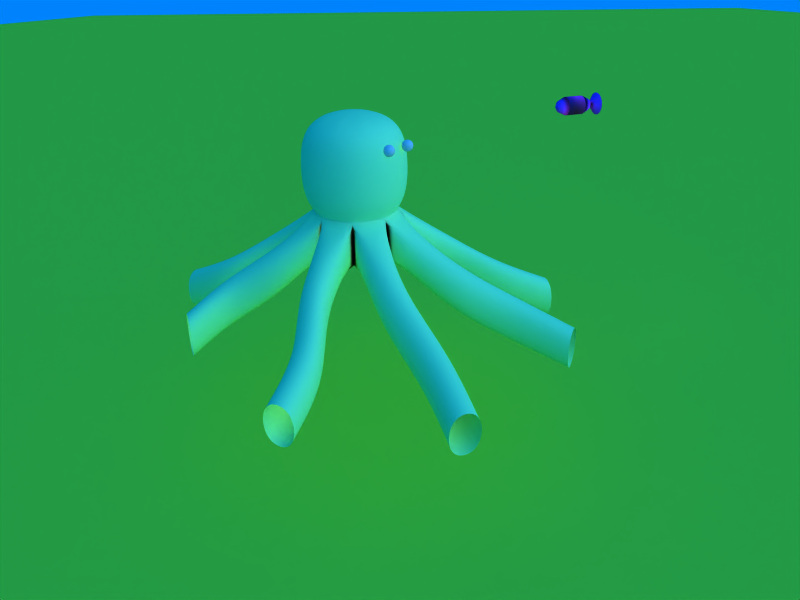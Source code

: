 # Source: octupus.blend  (saved by Blender 2.49.2; exported with 4.5.12 LTS)
import bpy
from mathutils import Matrix  # noqa: F401  (used for matrix-valued properties, if any)

bpy.ops.wm.read_factory_settings(use_empty=True)
scene = bpy.context.scene
scene.name = 'Scene'

# ---- collections
col_collection_1 = bpy.data.collections.new('Collection 1'); scene.collection.children.link(col_collection_1)
col_collection_9 = bpy.data.collections.new('Collection 9'); scene.collection.children.link(col_collection_9)

# ---- materials (node trees are filled in below, after node groups)
mat_material_001 = bpy.data.materials.new('Material.001')
mat_material_001.alpha_threshold = 0.0
mat_material_001.diffuse_color = (0.6904, 1.0, 0.6638, 1.0)
mat_material_001.roughness = 0.5
mat_material_001.line_color = (0.0, 0.0, 0.0, 1.0)
mat_material_003 = bpy.data.materials.new('Material.003')
mat_material_003.alpha_threshold = 0.0
mat_material_003.diffuse_color = (1.0, 0.2552, 1.0, 1.0)
mat_material_003.roughness = 0.5
mat_material_003.line_color = (0.0, 0.0, 0.0, 1.0)
mat_material_002 = bpy.data.materials.new('Material.002')
mat_material_002.alpha_threshold = 0.0
mat_material_002.diffuse_color = (0.8762, 0.9009, 0.2405, 1.0)
mat_material_002.roughness = 0.5
mat_material_002.line_color = (0.0, 0.0, 0.0, 1.0)

# ---- material node trees

# ---- world
world_world = bpy.data.worlds.new('World'); scene.world = world_world
world_world.color = (0.0, 0.5097, 0.993)
world_world.use_sun_shadow = False
world_world.sun_shadow_jitter_overblur = 0.0
world_world.cycles.sampling_method = 'MANUAL'
world_world.cycles.sample_map_resolution = 256

# ---- cameras
cam_camera = bpy.data.cameras.new('Camera')
cam_camera.passepartout_alpha = 0.2
cam_camera.clip_end = 100.0
cam_camera.lens = 35.0
cam_camera.ortho_scale = 7.314
cam_camera.show_passepartout = False
cam_camera.show_safe_areas = True
cam_camera.dof.focus_distance = 0.0
cam_camera.dof.aperture_fstop = 128.0

# ---- lights
light_spot = bpy.data.lights.new('Spot', 'SUN')
light_spot.transmission_factor = 0.0
light_spot.cutoff_distance = 30.0
light_spot.use_shadow = False
light_spot.angle = 1.571
light_spot.energy = 1.0
light_spot.shadow_buffer_clip_start = 1.001
light_spot.shadow_soft_size = 1.0
light_spot.shadow_cascade_max_distance = 1000.0
light_spot.cycles.use_multiple_importance_sampling = False
light_lamp = bpy.data.lights.new('Lamp', 'SPOT')
light_lamp.transmission_factor = 0.0
light_lamp.energy = 100.0
light_lamp.shadow_buffer_clip_start = 0.5
light_lamp.shadow_soft_size = 1.0
light_lamp.shadow_maximum_resolution = 0.006
light_lamp.use_absolute_resolution = True
light_lamp.cycles.use_multiple_importance_sampling = False

# ---- meshes
me_sphere_001 = bpy.data.meshes.new('Sphere.001')
me_sphere_001.from_pydata([(0.0, 0.0, 1.0), (0.1564, 0.0, 0.9877), (0.309, 0.0, 0.9511), (0.454, 0.0, 0.891), (0.5878, 0.0, 0.809), (0.7071, 0.0, 0.7071), (0.809, 0.0, 0.5878), (0.891, 0.0, 0.454), (0.9511, 0.0, 0.309), (0.9877, 0.0, 0.1564), (1.0, 0.0, -1.033e-07), (0.9877, 0.0, -0.1564), (0.9511, 0.0, -0.309), (0.891, 0.0, -0.454), (0.809, 0.0, -0.5878), (0.7071, 0.0, -0.7071), (0.5878, 0.0, -0.809), (0.454, 0.0, -0.891), (0.309, 0.0, -0.9511), (0.1564, 0.0, -0.9877), (0.1488, 0.04834, -0.9877), (0.2939, 0.09549, -0.9511), (0.4318, 0.1403, -0.891), (0.559, 0.1816, -0.809), (0.6725, 0.2185, -0.7071), (0.7694, 0.25, -0.5878), (0.8474, 0.2753, -0.454), (0.9045, 0.2939, -0.309), (0.9393, 0.3052, -0.1564), (0.9511, 0.309, -1.192e-07), (0.9393, 0.3052, 0.1564), (0.9045, 0.2939, 0.309), (0.8474, 0.2753, 0.454), (0.7694, 0.25, 0.5878), (0.6725, 0.2185, 0.7071), (0.559, 0.1816, 0.809), (0.4318, 0.1403, 0.891), (0.2939, 0.09549, 0.9511), (0.1488, 0.04834, 0.9877), (0.1266, 0.09195, 0.9877), (0.25, 0.1816, 0.9511), (0.3673, 0.2668, 0.891), (0.4755, 0.3455, 0.809), (0.5721, 0.4156, 0.7071), (0.6545, 0.4755, 0.5878), (0.7208, 0.5237, 0.454), (0.7694, 0.559, 0.309), (0.7991, 0.5805, 0.1564), (0.809, 0.5878, -1.192e-07), (0.7991, 0.5805, -0.1564), (0.7694, 0.559, -0.309), (0.7208, 0.5237, -0.454), (0.6545, 0.4755, -0.5878), (0.5721, 0.4156, -0.7071), (0.4755, 0.3455, -0.809), (0.3673, 0.2668, -0.891), (0.25, 0.1816, -0.9511), (0.1266, 0.09195, -0.9877), (-6.012e-07, -4.368e-07, -1.0), (0.09195, 0.1266, -0.9877), (0.1816, 0.25, -0.9511), (0.2668, 0.3673, -0.891), (0.3455, 0.4755, -0.809), (0.4156, 0.5721, -0.7071), (0.4755, 0.6545, -0.5878), (0.5237, 0.7208, -0.454), (0.559, 0.7694, -0.309), (0.5805, 0.7991, -0.1564), (0.5878, 0.809, -1.192e-07), (0.5805, 0.7991, 0.1564), (0.559, 0.7694, 0.309), (0.5237, 0.7208, 0.454), (0.4755, 0.6545, 0.5878), (0.4156, 0.5721, 0.7071), (0.3455, 0.4755, 0.809), (0.2668, 0.3673, 0.891), (0.1816, 0.25, 0.9511), (0.09195, 0.1266, 0.9877), (0.04834, 0.1488, 0.9877), (0.09549, 0.2939, 0.9511), (0.1403, 0.4318, 0.891), (0.1816, 0.559, 0.809), (0.2185, 0.6725, 0.7071), (0.25, 0.7694, 0.5878), (0.2753, 0.8474, 0.454), (0.2939, 0.9045, 0.309), (0.3052, 0.9393, 0.1564), (0.309, 0.9511, -1.192e-07), (0.3052, 0.9393, -0.1564), (0.2939, 0.9045, -0.309), (0.2753, 0.8474, -0.454), (0.25, 0.7694, -0.5878), (0.2185, 0.6725, -0.7071), (0.1816, 0.559, -0.809), (0.1403, 0.4318, -0.891), (0.09549, 0.2939, -0.9511), (0.04834, 0.1488, -0.9877), (-3.538e-08, 0.1564, -0.9877), (-8.316e-08, 0.309, -0.9511), (-7.034e-08, 0.454, -0.891), (-1.313e-07, 0.5878, -0.809), (-2.069e-07, 0.7071, -0.7071), (-1.703e-07, 0.809, -0.5878), (-1.696e-07, 0.891, -0.454), (-2.308e-07, 0.9511, -0.309), (-2.446e-07, 0.9877, -0.1564), (-2.551e-07, 1.0, -1.192e-07), (-2.347e-07, 0.9877, 0.1564), (-2.209e-07, 0.9511, 0.309), (-2.348e-07, 0.891, 0.454), (-2.015e-07, 0.809, 0.5878), (-1.956e-07, 0.7071, 0.7071), (-1.525e-07, 0.5878, 0.809), (-1.043e-07, 0.454, 0.891), (-5.265e-08, 0.309, 0.9511), (-3.249e-08, 0.1564, 0.9877), (-0.04834, 0.1488, 0.9877), (-0.09549, 0.2939, 0.9511), (-0.1403, 0.4318, 0.891), (-0.1816, 0.559, 0.809), (-0.2185, 0.6725, 0.7071), (-0.25, 0.7694, 0.5878), (-0.2753, 0.8474, 0.454), (-0.2939, 0.9045, 0.309), (-0.3052, 0.9393, 0.1564), (-0.309, 0.9511, -1.192e-07), (-0.3052, 0.9393, -0.1564), (-0.2939, 0.9045, -0.309), (-0.2753, 0.8474, -0.454), (-0.25, 0.7694, -0.5878), (-0.2185, 0.6725, -0.7071), (-0.1816, 0.559, -0.809), (-0.1403, 0.4318, -0.891), (-0.09549, 0.2939, -0.9511), (-0.04834, 0.1488, -0.9877), (-0.09195, 0.1266, -0.9877), (-0.1816, 0.25, -0.9511), (-0.2668, 0.3673, -0.891), (-0.3455, 0.4755, -0.809), (-0.4156, 0.5721, -0.7071), (-0.4755, 0.6545, -0.5878), (-0.5237, 0.7208, -0.454), (-0.559, 0.7694, -0.309), (-0.5805, 0.7991, -0.1564), (-0.5878, 0.809, -1.192e-07), (-0.5805, 0.7991, 0.1564), (-0.559, 0.7694, 0.309), (-0.5237, 0.7208, 0.454), (-0.4755, 0.6545, 0.5878), (-0.4156, 0.5721, 0.7071), (-0.3455, 0.4755, 0.809), (-0.2668, 0.3673, 0.891), (-0.1816, 0.25, 0.9511), (-0.09195, 0.1266, 0.9877), (-0.1266, 0.09195, 0.9877), (-0.25, 0.1816, 0.9511), (-0.3673, 0.2668, 0.891), (-0.4755, 0.3455, 0.809), (-0.5721, 0.4156, 0.7071), (-0.6545, 0.4755, 0.5878), (-0.7208, 0.5237, 0.454), (-0.7694, 0.559, 0.309), (-0.7991, 0.5805, 0.1564), (-0.809, 0.5878, -1.192e-07), (-0.7991, 0.5805, -0.1564), (-0.7694, 0.559, -0.309), (-0.7208, 0.5237, -0.454), (-0.6545, 0.4755, -0.5878), (-0.5721, 0.4156, -0.7071), (-0.4755, 0.3455, -0.809), (-0.3673, 0.2668, -0.891), (-0.25, 0.1816, -0.9511), (-0.1266, 0.09195, -0.9877), (-0.1488, 0.04834, -0.9877), (-0.2939, 0.09549, -0.9511), (-0.4318, 0.1403, -0.891), (-0.559, 0.1816, -0.809), (-0.6725, 0.2185, -0.7071), (-0.7694, 0.25, -0.5878), (-0.8474, 0.2753, -0.454), (-0.9045, 0.2939, -0.309), (-0.9393, 0.3052, -0.1564), (-0.9511, 0.309, -1.192e-07), (-0.9393, 0.3052, 0.1564), (-0.9045, 0.2939, 0.309), (-0.8474, 0.2753, 0.454), (-0.7694, 0.25, 0.5878), (-0.6725, 0.2185, 0.7071), (-0.559, 0.1816, 0.809), (-0.4318, 0.1403, 0.891), (-0.2939, 0.09549, 0.9511), (-0.1488, 0.04834, 0.9877), (-0.1564, -7.04e-08, 0.9877), (-0.309, -1.164e-07, 0.9511), (-0.454, -2.46e-07, 0.891), (-0.5878, -2.943e-07, 0.809), (-0.7071, -3.614e-07, 0.7071), (-0.809, -3.814e-07, 0.5878), (-0.891, -4.615e-07, 0.454), (-0.9511, -4.859e-07, 0.309), (-0.9877, -4.997e-07, 0.1564), (-1.0, -4.634e-07, -1.192e-07), (-0.9877, -4.062e-07, -0.1564), (-0.9511, -4.009e-07, -0.309), (-0.891, -3.963e-07, -0.454), (-0.809, -4.07e-07, -0.5878), (-0.7071, -4.011e-07, -0.7071), (-0.5878, -2.589e-07, -0.809), (-0.454, -1.745e-07, -0.891), (-0.309, -1.54e-07, -0.9511), (-0.1564, -7.435e-08, -0.9877), (-0.1488, -0.04834, -0.9877), (-0.2939, -0.09549, -0.9511), (-0.4318, -0.1403, -0.891), (-0.559, -0.1816, -0.809), (-0.6725, -0.2185, -0.7071), (-0.7694, -0.25, -0.5878), (-0.8474, -0.2753, -0.454), (-0.9045, -0.2939, -0.309), (-0.9393, -0.3052, -0.1564), (-0.9511, -0.309, -1.192e-07), (-0.9393, -0.3052, 0.1564), (-0.9045, -0.2939, 0.309), (-0.8474, -0.2753, 0.454), (-0.7694, -0.25, 0.5878), (-0.6725, -0.2185, 0.7071), (-0.559, -0.1816, 0.809), (-0.4318, -0.1403, 0.891), (-0.2939, -0.09549, 0.9511), (-0.1488, -0.04834, 0.9877), (-0.1266, -0.09195, 0.9877), (-0.25, -0.1816, 0.9511), (-0.3673, -0.2668, 0.891), (-0.4755, -0.3455, 0.809), (-0.5721, -0.4156, 0.7071), (-0.6545, -0.4755, 0.5878), (-0.7208, -0.5237, 0.454), (-0.7694, -0.559, 0.309), (-0.7991, -0.5805, 0.1564), (-0.809, -0.5878, -1.192e-07), (-0.7991, -0.5805, -0.1564), (-0.7694, -0.559, -0.309), (-0.7208, -0.5237, -0.454), (-0.6545, -0.4755, -0.5878), (-0.5721, -0.4156, -0.7071), (-0.4755, -0.3455, -0.809), (-0.3673, -0.2668, -0.891), (-0.25, -0.1816, -0.9511), (-0.1266, -0.09195, -0.9877), (-0.09195, -0.1266, -0.9877), (-0.1816, -0.25, -0.9511), (-0.2668, -0.3673, -0.891), (-0.3455, -0.4755, -0.809), (-0.4156, -0.5721, -0.7071), (-0.4755, -0.6545, -0.5878), (-0.5237, -0.7208, -0.454), (-0.559, -0.7694, -0.309), (-0.5805, -0.7991, -0.1564), (-0.5878, -0.809, -1.192e-07), (-0.5805, -0.7991, 0.1564), (-0.559, -0.7694, 0.309), (-0.5237, -0.7208, 0.454), (-0.4755, -0.6545, 0.5878), (-0.4156, -0.5721, 0.7071), (-0.3455, -0.4755, 0.809), (-0.2668, -0.3673, 0.891), (-0.1816, -0.25, 0.9511), (-0.09195, -0.1266, 0.9877), (-0.04834, -0.1488, 0.9877), (-0.09549, -0.2939, 0.9511), (-0.1403, -0.4318, 0.891), (-0.1816, -0.559, 0.809), (-0.2185, -0.6725, 0.7071), (-0.25, -0.7694, 0.5878), (-0.2753, -0.8474, 0.454), (-0.2939, -0.9045, 0.309), (-0.3052, -0.9393, 0.1564), (-0.309, -0.9511, -1.192e-07), (-0.3052, -0.9393, -0.1564), (-0.2939, -0.9045, -0.309), (-0.2753, -0.8474, -0.454), (-0.25, -0.7694, -0.5878), (-0.2185, -0.6725, -0.7071), (-0.1816, -0.559, -0.809), (-0.1403, -0.4318, -0.891), (-0.09549, -0.2939, -0.9511), (-0.04834, -0.1488, -0.9877), (1.098e-07, -0.1564, -0.9877), (2.178e-07, -0.309, -0.9511), (3.07e-07, -0.454, -0.891), (3.963e-07, -0.5878, -0.809), (5.385e-07, -0.7071, -0.7071), (5.586e-07, -0.809, -0.5878), (5.664e-07, -0.891, -0.454), (6.56e-07, -0.9511, -0.309), (6.145e-07, -0.9877, -0.1564), (7.185e-07, -1.0, -1.192e-07), (6.797e-07, -0.9877, 0.1564), (6.659e-07, -0.9511, 0.309), (7.265e-07, -0.891, 0.454), (5.756e-07, -0.809, 0.5878), (5.555e-07, -0.7071, 0.7071), (4.218e-07, -0.5878, 0.809), (3.311e-07, -0.454, 0.891), (1.781e-07, -0.309, 0.9511), (1.104e-07, -0.1564, 0.9877), (0.04834, -0.1488, 0.9877), (0.09549, -0.2939, 0.9511), (0.1403, -0.4318, 0.891), (0.1816, -0.559, 0.809), (0.2185, -0.6725, 0.7071), (0.25, -0.7694, 0.5878), (0.2753, -0.8474, 0.454), (0.2939, -0.9045, 0.309), (0.3052, -0.9393, 0.1564), (0.309, -0.9511, -1.192e-07), (0.3052, -0.9393, -0.1564), (0.2939, -0.9045, -0.309), (0.2753, -0.8474, -0.454), (0.25, -0.7694, -0.5878), (0.2185, -0.6725, -0.7071), (0.1816, -0.559, -0.809), (0.1403, -0.4318, -0.891), (0.09549, -0.2939, -0.9511), (0.04834, -0.1488, -0.9877), (0.09195, -0.1266, -0.9877), (0.1816, -0.25, -0.9511), (0.2668, -0.3673, -0.891), (0.3455, -0.4755, -0.809), (0.4156, -0.5721, -0.7071), (0.4755, -0.6545, -0.5878), (0.5237, -0.7208, -0.454), (0.559, -0.7694, -0.309), (0.5805, -0.7991, -0.1564), (0.5878, -0.809, -1.192e-07), (0.5805, -0.7991, 0.1564), (0.559, -0.7694, 0.309), (0.5237, -0.7208, 0.454), (0.4755, -0.6545, 0.5878), (0.4156, -0.5721, 0.7071), (0.3455, -0.4755, 0.809), (0.2668, -0.3673, 0.891), (0.1816, -0.25, 0.9511), (0.09195, -0.1266, 0.9877), (0.1266, -0.09195, 0.9877), (0.25, -0.1816, 0.9511), (0.3673, -0.2668, 0.891), (0.4755, -0.3455, 0.809), (0.5721, -0.4156, 0.7071), (0.6545, -0.4755, 0.5878), (0.7208, -0.5237, 0.454), (0.7694, -0.559, 0.309), (0.7991, -0.5805, 0.1564), (0.809, -0.5878, -1.192e-07), (0.7991, -0.5805, -0.1564), (0.7694, -0.559, -0.309), (0.7208, -0.5237, -0.454), (0.6545, -0.4755, -0.5878), (0.5721, -0.4156, -0.7071), (0.4755, -0.3455, -0.809), (0.3673, -0.2668, -0.891), (0.25, -0.1816, -0.9511), (0.1266, -0.09195, -0.9877), (0.1488, -0.04834, -0.9877), (0.2939, -0.09549, -0.9511), (0.4318, -0.1403, -0.891), (0.559, -0.1816, -0.809), (0.6725, -0.2185, -0.7071), (0.7694, -0.25, -0.5878), (0.8474, -0.2753, -0.454), (0.9045, -0.2939, -0.309), (0.9393, -0.3052, -0.1564), (0.9511, -0.309, -1.192e-07), (0.9393, -0.3052, 0.1564), (0.9045, -0.2939, 0.309), (0.8474, -0.2753, 0.454), (0.7694, -0.25, 0.5878), (0.6725, -0.2185, 0.7071), (0.559, -0.1816, 0.809), (0.4318, -0.1403, 0.891), (0.2939, -0.09549, 0.9511), (0.1488, -0.04834, 0.9877)], [], [(58, 20, 19), (19, 20, 21, 18), (18, 21, 22, 17), (17, 22, 23, 16), (16, 23, 24, 15), (15, 24, 25, 14), (14, 25, 26, 13), (13, 26, 27, 12), (12, 27, 28, 11), (11, 28, 29, 10), (10, 29, 30, 9), (9, 30, 31, 8), (8, 31, 32, 7), (7, 32, 33, 6), (6, 33, 34, 5), (5, 34, 35, 4), (4, 35, 36, 3), (3, 36, 37, 2), (2, 37, 38, 1), (38, 0, 1), (39, 0, 38), (37, 40, 39, 38), (36, 41, 40, 37), (35, 42, 41, 36), (34, 43, 42, 35), (33, 44, 43, 34), (32, 45, 44, 33), (31, 46, 45, 32), (30, 47, 46, 31), (29, 48, 47, 30), (28, 49, 48, 29), (27, 50, 49, 28), (26, 51, 50, 27), (25, 52, 51, 26), (24, 53, 52, 25), (23, 54, 53, 24), (22, 55, 54, 23), (21, 56, 55, 22), (20, 57, 56, 21), (58, 57, 20), (58, 59, 57), (57, 59, 60, 56), (56, 60, 61, 55), (55, 61, 62, 54), (54, 62, 63, 53), (53, 63, 64, 52), (52, 64, 65, 51), (51, 65, 66, 50), (50, 66, 67, 49), (49, 67, 68, 48), (48, 68, 69, 47), (47, 69, 70, 46), (46, 70, 71, 45), (45, 71, 72, 44), (44, 72, 73, 43), (43, 73, 74, 42), (42, 74, 75, 41), (41, 75, 76, 40), (40, 76, 77, 39), (77, 0, 39), (78, 0, 77), (76, 79, 78, 77), (75, 80, 79, 76), (74, 81, 80, 75), (73, 82, 81, 74), (72, 83, 82, 73), (71, 84, 83, 72), (70, 85, 84, 71), (69, 86, 85, 70), (68, 87, 86, 69), (67, 88, 87, 68), (66, 89, 88, 67), (65, 90, 89, 66), (64, 91, 90, 65), (63, 92, 91, 64), (62, 93, 92, 63), (61, 94, 93, 62), (60, 95, 94, 61), (59, 96, 95, 60), (58, 96, 59), (58, 97, 96), (96, 97, 98, 95), (95, 98, 99, 94), (94, 99, 100, 93), (93, 100, 101, 92), (92, 101, 102, 91), (91, 102, 103, 90), (90, 103, 104, 89), (89, 104, 105, 88), (88, 105, 106, 87), (87, 106, 107, 86), (86, 107, 108, 85), (85, 108, 109, 84), (84, 109, 110, 83), (83, 110, 111, 82), (82, 111, 112, 81), (81, 112, 113, 80), (80, 113, 114, 79), (79, 114, 115, 78), (115, 0, 78), (116, 0, 115), (114, 117, 116, 115), (113, 118, 117, 114), (112, 119, 118, 113), (111, 120, 119, 112), (110, 121, 120, 111), (109, 122, 121, 110), (108, 123, 122, 109), (107, 124, 123, 108), (106, 125, 124, 107), (105, 126, 125, 106), (104, 127, 126, 105), (103, 128, 127, 104), (102, 129, 128, 103), (101, 130, 129, 102), (100, 131, 130, 101), (99, 132, 131, 100), (98, 133, 132, 99), (97, 134, 133, 98), (58, 134, 97), (58, 135, 134), (134, 135, 136, 133), (133, 136, 137, 132), (132, 137, 138, 131), (131, 138, 139, 130), (130, 139, 140, 129), (129, 140, 141, 128), (128, 141, 142, 127), (127, 142, 143, 126), (126, 143, 144, 125), (125, 144, 145, 124), (124, 145, 146, 123), (123, 146, 147, 122), (122, 147, 148, 121), (121, 148, 149, 120), (120, 149, 150, 119), (119, 150, 151, 118), (118, 151, 152, 117), (117, 152, 153, 116), (153, 0, 116), (154, 0, 153), (152, 155, 154, 153), (151, 156, 155, 152), (150, 157, 156, 151), (149, 158, 157, 150), (148, 159, 158, 149), (147, 160, 159, 148), (146, 161, 160, 147), (145, 162, 161, 146), (144, 163, 162, 145), (143, 164, 163, 144), (142, 165, 164, 143), (141, 166, 165, 142), (140, 167, 166, 141), (139, 168, 167, 140), (138, 169, 168, 139), (137, 170, 169, 138), (136, 171, 170, 137), (135, 172, 171, 136), (58, 172, 135), (58, 173, 172), (172, 173, 174, 171), (171, 174, 175, 170), (170, 175, 176, 169), (169, 176, 177, 168), (168, 177, 178, 167), (167, 178, 179, 166), (166, 179, 180, 165), (165, 180, 181, 164), (164, 181, 182, 163), (163, 182, 183, 162), (162, 183, 184, 161), (161, 184, 185, 160), (160, 185, 186, 159), (159, 186, 187, 158), (158, 187, 188, 157), (157, 188, 189, 156), (156, 189, 190, 155), (155, 190, 191, 154), (191, 0, 154), (192, 0, 191), (190, 193, 192, 191), (189, 194, 193, 190), (188, 195, 194, 189), (187, 196, 195, 188), (186, 197, 196, 187), (185, 198, 197, 186), (184, 199, 198, 185), (183, 200, 199, 184), (182, 201, 200, 183), (181, 202, 201, 182), (180, 203, 202, 181), (179, 204, 203, 180), (178, 205, 204, 179), (177, 206, 205, 178), (176, 207, 206, 177), (175, 208, 207, 176), (174, 209, 208, 175), (173, 210, 209, 174), (58, 210, 173), (58, 211, 210), (210, 211, 212, 209), (209, 212, 213, 208), (208, 213, 214, 207), (207, 214, 215, 206), (206, 215, 216, 205), (205, 216, 217, 204), (204, 217, 218, 203), (203, 218, 219, 202), (202, 219, 220, 201), (201, 220, 221, 200), (200, 221, 222, 199), (199, 222, 223, 198), (198, 223, 224, 197), (197, 224, 225, 196), (196, 225, 226, 195), (195, 226, 227, 194), (194, 227, 228, 193), (193, 228, 229, 192), (229, 0, 192), (230, 0, 229), (228, 231, 230, 229), (227, 232, 231, 228), (226, 233, 232, 227), (225, 234, 233, 226), (224, 235, 234, 225), (223, 236, 235, 224), (222, 237, 236, 223), (221, 238, 237, 222), (220, 239, 238, 221), (219, 240, 239, 220), (218, 241, 240, 219), (217, 242, 241, 218), (216, 243, 242, 217), (215, 244, 243, 216), (214, 245, 244, 215), (213, 246, 245, 214), (212, 247, 246, 213), (211, 248, 247, 212), (58, 248, 211), (58, 249, 248), (248, 249, 250, 247), (247, 250, 251, 246), (246, 251, 252, 245), (245, 252, 253, 244), (244, 253, 254, 243), (243, 254, 255, 242), (242, 255, 256, 241), (241, 256, 257, 240), (240, 257, 258, 239), (239, 258, 259, 238), (238, 259, 260, 237), (237, 260, 261, 236), (236, 261, 262, 235), (235, 262, 263, 234), (234, 263, 264, 233), (233, 264, 265, 232), (232, 265, 266, 231), (231, 266, 267, 230), (267, 0, 230), (268, 0, 267), (266, 269, 268, 267), (265, 270, 269, 266), (264, 271, 270, 265), (263, 272, 271, 264), (262, 273, 272, 263), (261, 274, 273, 262), (260, 275, 274, 261), (259, 276, 275, 260), (258, 277, 276, 259), (257, 278, 277, 258), (256, 279, 278, 257), (255, 280, 279, 256), (254, 281, 280, 255), (253, 282, 281, 254), (252, 283, 282, 253), (251, 284, 283, 252), (250, 285, 284, 251), (249, 286, 285, 250), (58, 286, 249), (58, 287, 286), (286, 287, 288, 285), (285, 288, 289, 284), (284, 289, 290, 283), (283, 290, 291, 282), (282, 291, 292, 281), (281, 292, 293, 280), (280, 293, 294, 279), (279, 294, 295, 278), (278, 295, 296, 277), (277, 296, 297, 276), (276, 297, 298, 275), (275, 298, 299, 274), (274, 299, 300, 273), (273, 300, 301, 272), (272, 301, 302, 271), (271, 302, 303, 270), (270, 303, 304, 269), (269, 304, 305, 268), (305, 0, 268), (306, 0, 305), (304, 307, 306, 305), (303, 308, 307, 304), (302, 309, 308, 303), (301, 310, 309, 302), (300, 311, 310, 301), (299, 312, 311, 300), (298, 313, 312, 299), (297, 314, 313, 298), (296, 315, 314, 297), (295, 316, 315, 296), (294, 317, 316, 295), (293, 318, 317, 294), (292, 319, 318, 293), (291, 320, 319, 292), (290, 321, 320, 291), (289, 322, 321, 290), (288, 323, 322, 289), (287, 324, 323, 288), (58, 324, 287), (58, 325, 324), (324, 325, 326, 323), (323, 326, 327, 322), (322, 327, 328, 321), (321, 328, 329, 320), (320, 329, 330, 319), (319, 330, 331, 318), (318, 331, 332, 317), (317, 332, 333, 316), (316, 333, 334, 315), (315, 334, 335, 314), (314, 335, 336, 313), (313, 336, 337, 312), (312, 337, 338, 311), (311, 338, 339, 310), (310, 339, 340, 309), (309, 340, 341, 308), (308, 341, 342, 307), (307, 342, 343, 306), (343, 0, 306), (344, 0, 343), (342, 345, 344, 343), (341, 346, 345, 342), (340, 347, 346, 341), (339, 348, 347, 340), (338, 349, 348, 339), (337, 350, 349, 338), (336, 351, 350, 337), (335, 352, 351, 336), (334, 353, 352, 335), (333, 354, 353, 334), (332, 355, 354, 333), (331, 356, 355, 332), (330, 357, 356, 331), (329, 358, 357, 330), (328, 359, 358, 329), (327, 360, 359, 328), (326, 361, 360, 327), (325, 362, 361, 326), (58, 362, 325), (58, 363, 362), (362, 363, 364, 361), (361, 364, 365, 360), (360, 365, 366, 359), (359, 366, 367, 358), (358, 367, 368, 357), (357, 368, 369, 356), (356, 369, 370, 355), (355, 370, 371, 354), (354, 371, 372, 353), (353, 372, 373, 352), (352, 373, 374, 351), (351, 374, 375, 350), (350, 375, 376, 349), (349, 376, 377, 348), (348, 377, 378, 347), (347, 378, 379, 346), (346, 379, 380, 345), (345, 380, 381, 344), (381, 0, 344), (1, 0, 381), (380, 2, 1, 381), (379, 3, 2, 380), (378, 4, 3, 379), (377, 5, 4, 378), (376, 6, 5, 377), (375, 7, 6, 376), (374, 8, 7, 375), (373, 9, 8, 374), (372, 10, 9, 373), (371, 11, 10, 372), (370, 12, 11, 371), (369, 13, 12, 370), (368, 14, 13, 369), (367, 15, 14, 368), (366, 16, 15, 367), (365, 17, 16, 366), (364, 18, 17, 365), (363, 19, 18, 364), (58, 19, 363)])
me_sphere_001.polygons.foreach_set('use_smooth', [True] * 400)
me_sphere_001.use_remesh_preserve_volume = False
me_sphere_001.use_remesh_preserve_attributes = False
me_sphere_001.use_mirror_vertex_groups = False
me_sphere_001.update()
me_sphere = bpy.data.meshes.new('Sphere')
me_sphere.from_pydata([(0.0, 0.0, 1.0), (0.1564, 0.0, 0.9877), (0.309, 0.0, 0.9511), (0.454, 0.0, 0.891), (0.5878, 0.0, 0.809), (0.7071, 0.0, 0.7071), (0.809, 0.0, 0.5878), (0.891, 0.0, 0.454), (0.9511, 0.0, 0.309), (0.9877, 0.0, 0.1564), (1.0, 0.0, -1.033e-07), (0.9877, 0.0, -0.1564), (0.9511, 0.0, -0.309), (0.891, 0.0, -0.454), (0.809, 0.0, -0.5878), (0.7071, 0.0, -0.7071), (0.5878, 0.0, -0.809), (0.454, 0.0, -0.891), (0.309, 0.0, -0.9511), (0.1564, 0.0, -0.9877), (0.1488, 0.04834, -0.9877), (0.2939, 0.09549, -0.9511), (0.4318, 0.1403, -0.891), (0.559, 0.1816, -0.809), (0.6725, 0.2185, -0.7071), (0.7694, 0.25, -0.5878), (0.8474, 0.2753, -0.454), (0.9045, 0.2939, -0.309), (0.9393, 0.3052, -0.1564), (0.9511, 0.309, -1.192e-07), (0.9393, 0.3052, 0.1564), (0.9045, 0.2939, 0.309), (0.8474, 0.2753, 0.454), (0.7694, 0.25, 0.5878), (0.6725, 0.2185, 0.7071), (0.559, 0.1816, 0.809), (0.4318, 0.1403, 0.891), (0.2939, 0.09549, 0.9511), (0.1488, 0.04834, 0.9877), (0.1266, 0.09195, 0.9877), (0.25, 0.1816, 0.9511), (0.3673, 0.2668, 0.891), (0.4755, 0.3455, 0.809), (0.5721, 0.4156, 0.7071), (0.6545, 0.4755, 0.5878), (0.7208, 0.5237, 0.454), (0.7694, 0.559, 0.309), (0.7991, 0.5805, 0.1564), (0.809, 0.5878, -1.192e-07), (0.7991, 0.5805, -0.1564), (0.7694, 0.559, -0.309), (0.7208, 0.5237, -0.454), (0.6545, 0.4755, -0.5878), (0.5721, 0.4156, -0.7071), (0.4755, 0.3455, -0.809), (0.3673, 0.2668, -0.891), (0.25, 0.1816, -0.9511), (0.1266, 0.09195, -0.9877), (-6.012e-07, -4.368e-07, -1.0), (0.09195, 0.1266, -0.9877), (0.1816, 0.25, -0.9511), (0.2668, 0.3673, -0.891), (0.3455, 0.4755, -0.809), (0.4156, 0.5721, -0.7071), (0.4755, 0.6545, -0.5878), (0.5237, 0.7208, -0.454), (0.559, 0.7694, -0.309), (0.5805, 0.7991, -0.1564), (0.5878, 0.809, -1.192e-07), (0.5805, 0.7991, 0.1564), (0.559, 0.7694, 0.309), (0.5237, 0.7208, 0.454), (0.4755, 0.6545, 0.5878), (0.4156, 0.5721, 0.7071), (0.3455, 0.4755, 0.809), (0.2668, 0.3673, 0.891), (0.1816, 0.25, 0.9511), (0.09195, 0.1266, 0.9877), (0.04834, 0.1488, 0.9877), (0.09549, 0.2939, 0.9511), (0.1403, 0.4318, 0.891), (0.1816, 0.559, 0.809), (0.2185, 0.6725, 0.7071), (0.25, 0.7694, 0.5878), (0.2753, 0.8474, 0.454), (0.2939, 0.9045, 0.309), (0.3052, 0.9393, 0.1564), (0.309, 0.9511, -1.192e-07), (0.3052, 0.9393, -0.1564), (0.2939, 0.9045, -0.309), (0.2753, 0.8474, -0.454), (0.25, 0.7694, -0.5878), (0.2185, 0.6725, -0.7071), (0.1816, 0.559, -0.809), (0.1403, 0.4318, -0.891), (0.09549, 0.2939, -0.9511), (0.04834, 0.1488, -0.9877), (-3.538e-08, 0.1564, -0.9877), (-8.316e-08, 0.309, -0.9511), (-7.034e-08, 0.454, -0.891), (-1.313e-07, 0.5878, -0.809), (-2.069e-07, 0.7071, -0.7071), (-1.703e-07, 0.809, -0.5878), (-1.696e-07, 0.891, -0.454), (-2.308e-07, 0.9511, -0.309), (-2.446e-07, 0.9877, -0.1564), (-2.551e-07, 1.0, -1.192e-07), (-2.347e-07, 0.9877, 0.1564), (-2.209e-07, 0.9511, 0.309), (-2.348e-07, 0.891, 0.454), (-2.015e-07, 0.809, 0.5878), (-1.956e-07, 0.7071, 0.7071), (-1.525e-07, 0.5878, 0.809), (-1.043e-07, 0.454, 0.891), (-5.265e-08, 0.309, 0.9511), (-3.249e-08, 0.1564, 0.9877), (-0.04834, 0.1488, 0.9877), (-0.09549, 0.2939, 0.9511), (-0.1403, 0.4318, 0.891), (-0.1816, 0.559, 0.809), (-0.2185, 0.6725, 0.7071), (-0.25, 0.7694, 0.5878), (-0.2753, 0.8474, 0.454), (-0.2939, 0.9045, 0.309), (-0.3052, 0.9393, 0.1564), (-0.309, 0.9511, -1.192e-07), (-0.3052, 0.9393, -0.1564), (-0.2939, 0.9045, -0.309), (-0.2753, 0.8474, -0.454), (-0.25, 0.7694, -0.5878), (-0.2185, 0.6725, -0.7071), (-0.1816, 0.559, -0.809), (-0.1403, 0.4318, -0.891), (-0.09549, 0.2939, -0.9511), (-0.04834, 0.1488, -0.9877), (-0.09195, 0.1266, -0.9877), (-0.1816, 0.25, -0.9511), (-0.2668, 0.3673, -0.891), (-0.3455, 0.4755, -0.809), (-0.4156, 0.5721, -0.7071), (-0.4755, 0.6545, -0.5878), (-0.5237, 0.7208, -0.454), (-0.559, 0.7694, -0.309), (-0.5805, 0.7991, -0.1564), (-0.5878, 0.809, -1.192e-07), (-0.5805, 0.7991, 0.1564), (-0.559, 0.7694, 0.309), (-0.5237, 0.7208, 0.454), (-0.4755, 0.6545, 0.5878), (-0.4156, 0.5721, 0.7071), (-0.3455, 0.4755, 0.809), (-0.2668, 0.3673, 0.891), (-0.1816, 0.25, 0.9511), (-0.09195, 0.1266, 0.9877), (-0.1266, 0.09195, 0.9877), (-0.25, 0.1816, 0.9511), (-0.3673, 0.2668, 0.891), (-0.4755, 0.3455, 0.809), (-0.5721, 0.4156, 0.7071), (-0.6545, 0.4755, 0.5878), (-0.7208, 0.5237, 0.454), (-0.7694, 0.559, 0.309), (-0.7991, 0.5805, 0.1564), (-0.809, 0.5878, -1.192e-07), (-0.7991, 0.5805, -0.1564), (-0.7694, 0.559, -0.309), (-0.7208, 0.5237, -0.454), (-0.6545, 0.4755, -0.5878), (-0.5721, 0.4156, -0.7071), (-0.4755, 0.3455, -0.809), (-0.3673, 0.2668, -0.891), (-0.25, 0.1816, -0.9511), (-0.1266, 0.09195, -0.9877), (-0.1488, 0.04834, -0.9877), (-0.2939, 0.09549, -0.9511), (-0.4318, 0.1403, -0.891), (-0.559, 0.1816, -0.809), (-0.6725, 0.2185, -0.7071), (-0.7694, 0.25, -0.5878), (-0.8474, 0.2753, -0.454), (-0.9045, 0.2939, -0.309), (-0.9393, 0.3052, -0.1564), (-0.9511, 0.309, -1.192e-07), (-0.9393, 0.3052, 0.1564), (-0.9045, 0.2939, 0.309), (-0.8474, 0.2753, 0.454), (-0.7694, 0.25, 0.5878), (-0.6725, 0.2185, 0.7071), (-0.559, 0.1816, 0.809), (-0.4318, 0.1403, 0.891), (-0.2939, 0.09549, 0.9511), (-0.1488, 0.04834, 0.9877), (-0.1564, -7.04e-08, 0.9877), (-0.309, -1.164e-07, 0.9511), (-0.454, -2.46e-07, 0.891), (-0.5878, -2.943e-07, 0.809), (-0.7071, -3.614e-07, 0.7071), (-0.809, -3.814e-07, 0.5878), (-0.891, -4.615e-07, 0.454), (-0.9511, -4.859e-07, 0.309), (-0.9877, -4.997e-07, 0.1564), (-1.0, -4.634e-07, -1.192e-07), (-0.9877, -4.062e-07, -0.1564), (-0.9511, -4.009e-07, -0.309), (-0.891, -3.963e-07, -0.454), (-0.809, -4.07e-07, -0.5878), (-0.7071, -4.011e-07, -0.7071), (-0.5878, -2.589e-07, -0.809), (-0.454, -1.745e-07, -0.891), (-0.309, -1.54e-07, -0.9511), (-0.1564, -7.435e-08, -0.9877), (-0.1488, -0.04834, -0.9877), (-0.2939, -0.09549, -0.9511), (-0.4318, -0.1403, -0.891), (-0.559, -0.1816, -0.809), (-0.6725, -0.2185, -0.7071), (-0.7694, -0.25, -0.5878), (-0.8474, -0.2753, -0.454), (-0.9045, -0.2939, -0.309), (-0.9393, -0.3052, -0.1564), (-0.9511, -0.309, -1.192e-07), (-0.9393, -0.3052, 0.1564), (-0.9045, -0.2939, 0.309), (-0.8474, -0.2753, 0.454), (-0.7694, -0.25, 0.5878), (-0.6725, -0.2185, 0.7071), (-0.559, -0.1816, 0.809), (-0.4318, -0.1403, 0.891), (-0.2939, -0.09549, 0.9511), (-0.1488, -0.04834, 0.9877), (-0.1266, -0.09195, 0.9877), (-0.25, -0.1816, 0.9511), (-0.3673, -0.2668, 0.891), (-0.4755, -0.3455, 0.809), (-0.5721, -0.4156, 0.7071), (-0.6545, -0.4755, 0.5878), (-0.7208, -0.5237, 0.454), (-0.7694, -0.559, 0.309), (-0.7991, -0.5805, 0.1564), (-0.809, -0.5878, -1.192e-07), (-0.7991, -0.5805, -0.1564), (-0.7694, -0.559, -0.309), (-0.7208, -0.5237, -0.454), (-0.6545, -0.4755, -0.5878), (-0.5721, -0.4156, -0.7071), (-0.4755, -0.3455, -0.809), (-0.3673, -0.2668, -0.891), (-0.25, -0.1816, -0.9511), (-0.1266, -0.09195, -0.9877), (-0.09195, -0.1266, -0.9877), (-0.1816, -0.25, -0.9511), (-0.2668, -0.3673, -0.891), (-0.3455, -0.4755, -0.809), (-0.4156, -0.5721, -0.7071), (-0.4755, -0.6545, -0.5878), (-0.5237, -0.7208, -0.454), (-0.559, -0.7694, -0.309), (-0.5805, -0.7991, -0.1564), (-0.5878, -0.809, -1.192e-07), (-0.5805, -0.7991, 0.1564), (-0.559, -0.7694, 0.309), (-0.5237, -0.7208, 0.454), (-0.4755, -0.6545, 0.5878), (-0.4156, -0.5721, 0.7071), (-0.3455, -0.4755, 0.809), (-0.2668, -0.3673, 0.891), (-0.1816, -0.25, 0.9511), (-0.09195, -0.1266, 0.9877), (-0.04834, -0.1488, 0.9877), (-0.09549, -0.2939, 0.9511), (-0.1403, -0.4318, 0.891), (-0.1816, -0.559, 0.809), (-0.2185, -0.6725, 0.7071), (-0.25, -0.7694, 0.5878), (-0.2753, -0.8474, 0.454), (-0.2939, -0.9045, 0.309), (-0.3052, -0.9393, 0.1564), (-0.309, -0.9511, -1.192e-07), (-0.3052, -0.9393, -0.1564), (-0.2939, -0.9045, -0.309), (-0.2753, -0.8474, -0.454), (-0.25, -0.7694, -0.5878), (-0.2185, -0.6725, -0.7071), (-0.1816, -0.559, -0.809), (-0.1403, -0.4318, -0.891), (-0.09549, -0.2939, -0.9511), (-0.04834, -0.1488, -0.9877), (1.098e-07, -0.1564, -0.9877), (2.178e-07, -0.309, -0.9511), (3.07e-07, -0.454, -0.891), (3.963e-07, -0.5878, -0.809), (5.385e-07, -0.7071, -0.7071), (5.586e-07, -0.809, -0.5878), (5.664e-07, -0.891, -0.454), (6.56e-07, -0.9511, -0.309), (6.145e-07, -0.9877, -0.1564), (7.185e-07, -1.0, -1.192e-07), (6.797e-07, -0.9877, 0.1564), (6.659e-07, -0.9511, 0.309), (7.265e-07, -0.891, 0.454), (5.756e-07, -0.809, 0.5878), (5.555e-07, -0.7071, 0.7071), (4.218e-07, -0.5878, 0.809), (3.311e-07, -0.454, 0.891), (1.781e-07, -0.309, 0.9511), (1.104e-07, -0.1564, 0.9877), (0.04834, -0.1488, 0.9877), (0.09549, -0.2939, 0.9511), (0.1403, -0.4318, 0.891), (0.1816, -0.559, 0.809), (0.2185, -0.6725, 0.7071), (0.25, -0.7694, 0.5878), (0.2753, -0.8474, 0.454), (0.2939, -0.9045, 0.309), (0.3052, -0.9393, 0.1564), (0.309, -0.9511, -1.192e-07), (0.3052, -0.9393, -0.1564), (0.2939, -0.9045, -0.309), (0.2753, -0.8474, -0.454), (0.25, -0.7694, -0.5878), (0.2185, -0.6725, -0.7071), (0.1816, -0.559, -0.809), (0.1403, -0.4318, -0.891), (0.09549, -0.2939, -0.9511), (0.04834, -0.1488, -0.9877), (0.09195, -0.1266, -0.9877), (0.1816, -0.25, -0.9511), (0.2668, -0.3673, -0.891), (0.3455, -0.4755, -0.809), (0.4156, -0.5721, -0.7071), (0.4755, -0.6545, -0.5878), (0.5237, -0.7208, -0.454), (0.559, -0.7694, -0.309), (0.5805, -0.7991, -0.1564), (0.5878, -0.809, -1.192e-07), (0.5805, -0.7991, 0.1564), (0.559, -0.7694, 0.309), (0.5237, -0.7208, 0.454), (0.4755, -0.6545, 0.5878), (0.4156, -0.5721, 0.7071), (0.3455, -0.4755, 0.809), (0.2668, -0.3673, 0.891), (0.1816, -0.25, 0.9511), (0.09195, -0.1266, 0.9877), (0.1266, -0.09195, 0.9877), (0.25, -0.1816, 0.9511), (0.3673, -0.2668, 0.891), (0.4755, -0.3455, 0.809), (0.5721, -0.4156, 0.7071), (0.6545, -0.4755, 0.5878), (0.7208, -0.5237, 0.454), (0.7694, -0.559, 0.309), (0.7991, -0.5805, 0.1564), (0.809, -0.5878, -1.192e-07), (0.7991, -0.5805, -0.1564), (0.7694, -0.559, -0.309), (0.7208, -0.5237, -0.454), (0.6545, -0.4755, -0.5878), (0.5721, -0.4156, -0.7071), (0.4755, -0.3455, -0.809), (0.3673, -0.2668, -0.891), (0.25, -0.1816, -0.9511), (0.1266, -0.09195, -0.9877), (0.1488, -0.04834, -0.9877), (0.2939, -0.09549, -0.9511), (0.4318, -0.1403, -0.891), (0.559, -0.1816, -0.809), (0.6725, -0.2185, -0.7071), (0.7694, -0.25, -0.5878), (0.8474, -0.2753, -0.454), (0.9045, -0.2939, -0.309), (0.9393, -0.3052, -0.1564), (0.9511, -0.309, -1.192e-07), (0.9393, -0.3052, 0.1564), (0.9045, -0.2939, 0.309), (0.8474, -0.2753, 0.454), (0.7694, -0.25, 0.5878), (0.6725, -0.2185, 0.7071), (0.559, -0.1816, 0.809), (0.4318, -0.1403, 0.891), (0.2939, -0.09549, 0.9511), (0.1488, -0.04834, 0.9877)], [], [(58, 20, 19), (19, 20, 21, 18), (18, 21, 22, 17), (17, 22, 23, 16), (16, 23, 24, 15), (15, 24, 25, 14), (14, 25, 26, 13), (13, 26, 27, 12), (12, 27, 28, 11), (11, 28, 29, 10), (10, 29, 30, 9), (9, 30, 31, 8), (8, 31, 32, 7), (7, 32, 33, 6), (6, 33, 34, 5), (5, 34, 35, 4), (4, 35, 36, 3), (3, 36, 37, 2), (2, 37, 38, 1), (38, 0, 1), (39, 0, 38), (37, 40, 39, 38), (36, 41, 40, 37), (35, 42, 41, 36), (34, 43, 42, 35), (33, 44, 43, 34), (32, 45, 44, 33), (31, 46, 45, 32), (30, 47, 46, 31), (29, 48, 47, 30), (28, 49, 48, 29), (27, 50, 49, 28), (26, 51, 50, 27), (25, 52, 51, 26), (24, 53, 52, 25), (23, 54, 53, 24), (22, 55, 54, 23), (21, 56, 55, 22), (20, 57, 56, 21), (58, 57, 20), (58, 59, 57), (57, 59, 60, 56), (56, 60, 61, 55), (55, 61, 62, 54), (54, 62, 63, 53), (53, 63, 64, 52), (52, 64, 65, 51), (51, 65, 66, 50), (50, 66, 67, 49), (49, 67, 68, 48), (48, 68, 69, 47), (47, 69, 70, 46), (46, 70, 71, 45), (45, 71, 72, 44), (44, 72, 73, 43), (43, 73, 74, 42), (42, 74, 75, 41), (41, 75, 76, 40), (40, 76, 77, 39), (77, 0, 39), (78, 0, 77), (76, 79, 78, 77), (75, 80, 79, 76), (74, 81, 80, 75), (73, 82, 81, 74), (72, 83, 82, 73), (71, 84, 83, 72), (70, 85, 84, 71), (69, 86, 85, 70), (68, 87, 86, 69), (67, 88, 87, 68), (66, 89, 88, 67), (65, 90, 89, 66), (64, 91, 90, 65), (63, 92, 91, 64), (62, 93, 92, 63), (61, 94, 93, 62), (60, 95, 94, 61), (59, 96, 95, 60), (58, 96, 59), (58, 97, 96), (96, 97, 98, 95), (95, 98, 99, 94), (94, 99, 100, 93), (93, 100, 101, 92), (92, 101, 102, 91), (91, 102, 103, 90), (90, 103, 104, 89), (89, 104, 105, 88), (88, 105, 106, 87), (87, 106, 107, 86), (86, 107, 108, 85), (85, 108, 109, 84), (84, 109, 110, 83), (83, 110, 111, 82), (82, 111, 112, 81), (81, 112, 113, 80), (80, 113, 114, 79), (79, 114, 115, 78), (115, 0, 78), (116, 0, 115), (114, 117, 116, 115), (113, 118, 117, 114), (112, 119, 118, 113), (111, 120, 119, 112), (110, 121, 120, 111), (109, 122, 121, 110), (108, 123, 122, 109), (107, 124, 123, 108), (106, 125, 124, 107), (105, 126, 125, 106), (104, 127, 126, 105), (103, 128, 127, 104), (102, 129, 128, 103), (101, 130, 129, 102), (100, 131, 130, 101), (99, 132, 131, 100), (98, 133, 132, 99), (97, 134, 133, 98), (58, 134, 97), (58, 135, 134), (134, 135, 136, 133), (133, 136, 137, 132), (132, 137, 138, 131), (131, 138, 139, 130), (130, 139, 140, 129), (129, 140, 141, 128), (128, 141, 142, 127), (127, 142, 143, 126), (126, 143, 144, 125), (125, 144, 145, 124), (124, 145, 146, 123), (123, 146, 147, 122), (122, 147, 148, 121), (121, 148, 149, 120), (120, 149, 150, 119), (119, 150, 151, 118), (118, 151, 152, 117), (117, 152, 153, 116), (153, 0, 116), (154, 0, 153), (152, 155, 154, 153), (151, 156, 155, 152), (150, 157, 156, 151), (149, 158, 157, 150), (148, 159, 158, 149), (147, 160, 159, 148), (146, 161, 160, 147), (145, 162, 161, 146), (144, 163, 162, 145), (143, 164, 163, 144), (142, 165, 164, 143), (141, 166, 165, 142), (140, 167, 166, 141), (139, 168, 167, 140), (138, 169, 168, 139), (137, 170, 169, 138), (136, 171, 170, 137), (135, 172, 171, 136), (58, 172, 135), (58, 173, 172), (172, 173, 174, 171), (171, 174, 175, 170), (170, 175, 176, 169), (169, 176, 177, 168), (168, 177, 178, 167), (167, 178, 179, 166), (166, 179, 180, 165), (165, 180, 181, 164), (164, 181, 182, 163), (163, 182, 183, 162), (162, 183, 184, 161), (161, 184, 185, 160), (160, 185, 186, 159), (159, 186, 187, 158), (158, 187, 188, 157), (157, 188, 189, 156), (156, 189, 190, 155), (155, 190, 191, 154), (191, 0, 154), (192, 0, 191), (190, 193, 192, 191), (189, 194, 193, 190), (188, 195, 194, 189), (187, 196, 195, 188), (186, 197, 196, 187), (185, 198, 197, 186), (184, 199, 198, 185), (183, 200, 199, 184), (182, 201, 200, 183), (181, 202, 201, 182), (180, 203, 202, 181), (179, 204, 203, 180), (178, 205, 204, 179), (177, 206, 205, 178), (176, 207, 206, 177), (175, 208, 207, 176), (174, 209, 208, 175), (173, 210, 209, 174), (58, 210, 173), (58, 211, 210), (210, 211, 212, 209), (209, 212, 213, 208), (208, 213, 214, 207), (207, 214, 215, 206), (206, 215, 216, 205), (205, 216, 217, 204), (204, 217, 218, 203), (203, 218, 219, 202), (202, 219, 220, 201), (201, 220, 221, 200), (200, 221, 222, 199), (199, 222, 223, 198), (198, 223, 224, 197), (197, 224, 225, 196), (196, 225, 226, 195), (195, 226, 227, 194), (194, 227, 228, 193), (193, 228, 229, 192), (229, 0, 192), (230, 0, 229), (228, 231, 230, 229), (227, 232, 231, 228), (226, 233, 232, 227), (225, 234, 233, 226), (224, 235, 234, 225), (223, 236, 235, 224), (222, 237, 236, 223), (221, 238, 237, 222), (220, 239, 238, 221), (219, 240, 239, 220), (218, 241, 240, 219), (217, 242, 241, 218), (216, 243, 242, 217), (215, 244, 243, 216), (214, 245, 244, 215), (213, 246, 245, 214), (212, 247, 246, 213), (211, 248, 247, 212), (58, 248, 211), (58, 249, 248), (248, 249, 250, 247), (247, 250, 251, 246), (246, 251, 252, 245), (245, 252, 253, 244), (244, 253, 254, 243), (243, 254, 255, 242), (242, 255, 256, 241), (241, 256, 257, 240), (240, 257, 258, 239), (239, 258, 259, 238), (238, 259, 260, 237), (237, 260, 261, 236), (236, 261, 262, 235), (235, 262, 263, 234), (234, 263, 264, 233), (233, 264, 265, 232), (232, 265, 266, 231), (231, 266, 267, 230), (267, 0, 230), (268, 0, 267), (266, 269, 268, 267), (265, 270, 269, 266), (264, 271, 270, 265), (263, 272, 271, 264), (262, 273, 272, 263), (261, 274, 273, 262), (260, 275, 274, 261), (259, 276, 275, 260), (258, 277, 276, 259), (257, 278, 277, 258), (256, 279, 278, 257), (255, 280, 279, 256), (254, 281, 280, 255), (253, 282, 281, 254), (252, 283, 282, 253), (251, 284, 283, 252), (250, 285, 284, 251), (249, 286, 285, 250), (58, 286, 249), (58, 287, 286), (286, 287, 288, 285), (285, 288, 289, 284), (284, 289, 290, 283), (283, 290, 291, 282), (282, 291, 292, 281), (281, 292, 293, 280), (280, 293, 294, 279), (279, 294, 295, 278), (278, 295, 296, 277), (277, 296, 297, 276), (276, 297, 298, 275), (275, 298, 299, 274), (274, 299, 300, 273), (273, 300, 301, 272), (272, 301, 302, 271), (271, 302, 303, 270), (270, 303, 304, 269), (269, 304, 305, 268), (305, 0, 268), (306, 0, 305), (304, 307, 306, 305), (303, 308, 307, 304), (302, 309, 308, 303), (301, 310, 309, 302), (300, 311, 310, 301), (299, 312, 311, 300), (298, 313, 312, 299), (297, 314, 313, 298), (296, 315, 314, 297), (295, 316, 315, 296), (294, 317, 316, 295), (293, 318, 317, 294), (292, 319, 318, 293), (291, 320, 319, 292), (290, 321, 320, 291), (289, 322, 321, 290), (288, 323, 322, 289), (287, 324, 323, 288), (58, 324, 287), (58, 325, 324), (324, 325, 326, 323), (323, 326, 327, 322), (322, 327, 328, 321), (321, 328, 329, 320), (320, 329, 330, 319), (319, 330, 331, 318), (318, 331, 332, 317), (317, 332, 333, 316), (316, 333, 334, 315), (315, 334, 335, 314), (314, 335, 336, 313), (313, 336, 337, 312), (312, 337, 338, 311), (311, 338, 339, 310), (310, 339, 340, 309), (309, 340, 341, 308), (308, 341, 342, 307), (307, 342, 343, 306), (343, 0, 306), (344, 0, 343), (342, 345, 344, 343), (341, 346, 345, 342), (340, 347, 346, 341), (339, 348, 347, 340), (338, 349, 348, 339), (337, 350, 349, 338), (336, 351, 350, 337), (335, 352, 351, 336), (334, 353, 352, 335), (333, 354, 353, 334), (332, 355, 354, 333), (331, 356, 355, 332), (330, 357, 356, 331), (329, 358, 357, 330), (328, 359, 358, 329), (327, 360, 359, 328), (326, 361, 360, 327), (325, 362, 361, 326), (58, 362, 325), (58, 363, 362), (362, 363, 364, 361), (361, 364, 365, 360), (360, 365, 366, 359), (359, 366, 367, 358), (358, 367, 368, 357), (357, 368, 369, 356), (356, 369, 370, 355), (355, 370, 371, 354), (354, 371, 372, 353), (353, 372, 373, 352), (352, 373, 374, 351), (351, 374, 375, 350), (350, 375, 376, 349), (349, 376, 377, 348), (348, 377, 378, 347), (347, 378, 379, 346), (346, 379, 380, 345), (345, 380, 381, 344), (381, 0, 344), (1, 0, 381), (380, 2, 1, 381), (379, 3, 2, 380), (378, 4, 3, 379), (377, 5, 4, 378), (376, 6, 5, 377), (375, 7, 6, 376), (374, 8, 7, 375), (373, 9, 8, 374), (372, 10, 9, 373), (371, 11, 10, 372), (370, 12, 11, 371), (369, 13, 12, 370), (368, 14, 13, 369), (367, 15, 14, 368), (366, 16, 15, 367), (365, 17, 16, 366), (364, 18, 17, 365), (363, 19, 18, 364), (58, 19, 363)])
me_sphere.polygons.foreach_set('use_smooth', [True] * 400)
me_sphere.use_remesh_preserve_volume = False
me_sphere.use_remesh_preserve_attributes = False
me_sphere.use_mirror_vertex_groups = False
me_sphere.update()
me_cylinder_001 = bpy.data.meshes.new('Cylinder.001')
me_cylinder_001.from_pydata([(0.7071, 0.7071, 2.045), (1.0, 4.339e-08, 2.045), (0.7071, -0.7071, 2.045), (-2.782e-08, -1.0, 2.045), (-0.7071, -0.7071, 2.045), (-1.0, 2.778e-07, 2.045), (-0.7071, 0.7071, 2.045), (-1.232e-07, 1.0, 2.045), (0.7071, 0.7071, 3.045), (1.0, 5.242e-07, 3.045), (0.7071, -0.7071, 3.045), (2.742e-07, -1.0, 3.045), (-0.7071, -0.7071, 3.045), (-1.0, 4.527e-07, 3.045), (-0.7071, 0.7071, 3.045), (1.005e-06, 1.0, 3.045), (2.295, -0.5363, 0.9236), (2.002, -1.243, 0.9236), (2.295, -0.5363, 2.101), (2.002, -1.243, 2.101), (3.448, -1.359, 0.1272), (3.741, -0.652, 0.1193), (3.741, -0.652, 1.265), (3.448, -1.359, 1.255), (5.186, -1.317, -0.3661), (4.894, -2.024, -0.3709), (4.894, -2.024, 0.6747), (5.186, -1.317, 0.6805), (2.1, 1.284, 0.8519), (2.393, 0.5769, 0.8519), (2.1, 1.284, 2.029), (2.393, 0.5769, 2.029), (3.054, 2.238, 0.126), (3.347, 1.531, 0.1428), (3.054, 2.238, 1.274), (3.347, 1.531, 1.274), (4.384, 2.846, -0.3369), (4.677, 2.138, -0.3346), (4.677, 2.138, 0.7189), (4.384, 2.846, 0.716), (1.21, 1.922, 0.9835), (0.5031, 2.215, 0.9835), (1.21, 1.922, 2.16), (0.5031, 2.215, 2.16), (1.486, 2.995, 0.3129), (2.193, 2.703, 0.2767), (2.193, 2.703, 1.441), (1.486, 2.995, 1.46), (2.916, 3.888, -0.2417), (2.209, 4.181, -0.223), (2.916, 3.888, 0.8311), (2.209, 4.181, 0.8537), (-1.273, 2.072, 0.8718), (-0.5655, 2.365, 0.8718), (-1.273, 2.072, 2.049), (-0.5655, 2.365, 2.049), (-1.578, 3.088, 0.2531), (-2.285, 2.795, 0.2129), (-2.285, 2.795, 1.371), (-1.578, 3.088, 1.398), (-2.921, 3.894, -0.2437), (-2.214, 4.187, -0.225), (-2.214, 4.187, 0.8512), (-2.921, 3.894, 0.8286), (-2.462, 0.6054, 0.8027), (-2.169, 1.312, 0.8027), (-2.462, 0.6054, 1.979), (-2.169, 1.312, 1.979), (-3.04, 1.531, 0.284), (-2.747, 2.238, 0.2456), (-3.04, 1.531, 1.43), (-2.747, 2.238, 1.407), (-3.962, 2.845, -0.2479), (-4.254, 2.138, -0.2351), (-4.254, 2.138, 0.839), (-3.962, 2.845, 0.8237), (-1.947, -1.221, 0.9643), (-2.24, -0.5137, 0.9643), (-1.947, -1.221, 2.141), (-2.24, -0.5137, 2.141), (-2.934, -1.468, 0.3464), (-2.641, -2.175, 0.3074), (-2.641, -2.175, 1.474), (-2.934, -1.468, 1.495), (-4.0, -2.464, -0.2052), (-4.293, -1.757, -0.2132), (-4.0, -2.464, 0.8751), (-4.293, -1.757, 0.8655), (-0.4263, -2.029, 1.127), (-1.133, -1.736, 1.127), (-0.4263, -2.029, 2.3), (-1.133, -1.736, 2.3), (-1.972, -2.488, 0.4379), (-1.265, -2.781, 0.4585), (-1.265, -2.781, 1.607), (-1.972, -2.488, 1.613), (-1.236, -3.909, -0.02432), (-1.943, -3.616, -0.02338), (-1.236, -3.909, 1.095), (-1.943, -3.616, 1.096), (1.236, -1.983, 0.9375), (0.5286, -2.276, 0.9375), (1.236, -1.983, 2.115), (0.5286, -2.276, 2.115), (1.57, -3.086, 0.2556), (2.277, -2.793, 0.2162), (2.277, -2.793, 1.375), (1.57, -3.086, 1.4), (2.797, -4.036, -0.2582), (2.09, -4.329, -0.25), (2.09, -4.329, 0.821), (2.797, -4.036, 0.8112), (0.9494, 0.9494, 3.404), (1.343, 6.062e-07, 3.404), (0.9494, -0.9494, 3.404), (2.919e-07, -1.343, 3.404), (-0.9494, -0.9494, 3.404), (-1.343, 5.102e-07, 3.404), (-0.9494, 0.9494, 3.404), (1.274e-06, 1.343, 3.404), (0.9494, 0.9494, 4.626), (1.343, 6.481e-07, 4.626), (0.9494, -0.9494, 4.626), (2.919e-07, -1.343, 4.626), (-0.9494, -0.9494, 4.626), (-1.343, 5.521e-07, 4.626), (-0.9494, 0.9494, 4.626), (1.274e-06, 1.343, 4.626), (0.9982, 5.892e-07, 5.115), (0.7058, 0.7058, 5.115), (0.7058, -0.7058, 5.115), (2.712e-07, -0.9982, 5.115), (-0.7058, -0.7058, 5.115), (-0.9982, 5.178e-07, 5.115), (-0.7058, 0.7058, 5.115), (1.001e-06, 0.9982, 5.115), (-0.007143, -0.007143, 5.388)], [], [(0, 8, 9, 1), (1, 9, 10, 2), (2, 10, 11, 3), (3, 11, 12, 4), (4, 12, 13, 5), (5, 13, 14, 6), (6, 14, 15, 7), (8, 0, 7, 15), (1, 2, 17, 16), (10, 9, 18, 19), (9, 1, 16, 18), (2, 10, 19, 17), (16, 17, 20, 21), (19, 18, 22, 23), (18, 16, 21, 22), (17, 19, 23, 20), (21, 20, 25, 24), (23, 22, 27, 26), (22, 21, 24, 27), (20, 23, 26, 25), (0, 1, 29, 28), (9, 8, 30, 31), (1, 9, 31, 29), (8, 0, 28, 30), (28, 29, 33, 32), (31, 30, 34, 35), (29, 31, 35, 33), (30, 28, 32, 34), (32, 33, 37, 36), (35, 34, 39, 38), (33, 35, 38, 37), (34, 32, 36, 39), (7, 0, 40, 41), (8, 15, 43, 42), (0, 8, 42, 40), (15, 7, 41, 43), (41, 40, 45, 44), (42, 43, 47, 46), (40, 42, 46, 45), (43, 41, 44, 47), (44, 45, 48, 49), (46, 47, 51, 50), (45, 46, 50, 48), (47, 44, 49, 51), (6, 7, 53, 52), (15, 14, 54, 55), (14, 6, 52, 54), (7, 15, 55, 53), (52, 53, 56, 57), (55, 54, 58, 59), (54, 52, 57, 58), (53, 55, 59, 56), (57, 56, 61, 60), (59, 58, 63, 62), (58, 57, 60, 63), (56, 59, 62, 61), (5, 6, 65, 64), (14, 13, 66, 67), (13, 5, 64, 66), (6, 14, 67, 65), (64, 65, 69, 68), (67, 66, 70, 71), (66, 64, 68, 70), (65, 67, 71, 69), (68, 69, 72, 73), (71, 70, 74, 75), (70, 68, 73, 74), (69, 71, 75, 72), (4, 5, 77, 76), (13, 12, 78, 79), (12, 4, 76, 78), (5, 13, 79, 77), (76, 77, 80, 81), (79, 78, 82, 83), (78, 76, 81, 82), (77, 79, 83, 80), (81, 80, 85, 84), (83, 82, 86, 87), (82, 81, 84, 86), (80, 83, 87, 85), (3, 4, 89, 88), (12, 11, 90, 91), (11, 3, 88, 90), (4, 12, 91, 89), (88, 89, 92, 93), (91, 90, 94, 95), (90, 88, 93, 94), (89, 91, 95, 92), (93, 92, 97, 96), (95, 94, 98, 99), (94, 93, 96, 98), (92, 95, 99, 97), (2, 3, 101, 100), (11, 10, 102, 103), (10, 2, 100, 102), (3, 11, 103, 101), (100, 101, 104, 105), (103, 102, 106, 107), (102, 100, 105, 106), (101, 103, 107, 104), (105, 104, 109, 108), (107, 106, 111, 110), (106, 105, 108, 111), (104, 107, 110, 109), (8, 9, 113, 112), (9, 10, 114, 113), (10, 11, 115, 114), (11, 12, 116, 115), (12, 13, 117, 116), (13, 14, 118, 117), (14, 15, 119, 118), (15, 8, 112, 119), (112, 113, 121, 120), (113, 114, 122, 121), (114, 115, 123, 122), (115, 116, 124, 123), (116, 117, 125, 124), (117, 118, 126, 125), (118, 119, 127, 126), (119, 112, 120, 127), (120, 121, 128, 129), (121, 122, 130, 128), (122, 123, 131, 130), (123, 124, 132, 131), (124, 125, 133, 132), (125, 126, 134, 133), (126, 127, 135, 134), (127, 120, 129, 135), (129, 128, 136), (128, 130, 136), (130, 131, 136), (131, 132, 136), (132, 133, 136), (133, 134, 136), (134, 135, 136), (135, 129, 136)])
me_cylinder_001.polygons.foreach_set('use_smooth', [True] * 136)
me_cylinder_001.materials.append(mat_material_001)
me_cylinder_001.use_remesh_preserve_volume = False
me_cylinder_001.use_remesh_preserve_attributes = False
me_cylinder_001.use_mirror_vertex_groups = False
me_cylinder_001.update()
me_cylinder_002 = bpy.data.meshes.new('Cylinder.002')
me_cylinder_002.from_pydata([(-0.6697, 0.7075, -0.824), (-0.8374, 0.4546, -0.748), (-0.9255, 0.1571, -0.7074), (-0.9252, -0.1558, -0.706), (-0.8366, -0.4534, -0.744), (-0.6684, -0.7067, -0.8178), (-0.437, -0.8908, -0.92), (-0.1651, -0.9878, -1.041), (0.1207, -0.9881, -1.168), (0.3924, -0.8917, -1.29), (0.6234, -0.708, -1.393), (0.7912, -0.4551, -1.469), (0.8792, -0.1576, -1.51), (0.8789, 0.1553, -1.511), (0.7903, 0.4529, -1.473), (0.6221, 0.7062, -1.4), (0.3907, 0.8903, -1.297), (0.1188, 0.9873, -1.177), (-0.167, 0.9876, -1.049), (-0.4387, 0.8912, -0.9278), (-1.484, 0.6987, -2.651), (-1.651, 0.4458, -2.575), (-1.739, 0.1483, -2.534), (-1.739, -0.1645, -2.533), (-1.651, -0.4622, -2.571), (-1.482, -0.7155, -2.645), (-1.251, -0.8996, -2.747), (-0.9791, -0.9965, -2.868), (-0.6933, -0.9968, -2.995), (-0.4216, -0.9004, -3.116), (-0.1905, -0.7168, -3.22), (-0.0228, -0.4638, -3.296), (0.06524, -0.1664, -3.337), (0.06495, 0.1465, -3.338), (-0.02365, 0.4441, -3.3), (-0.1919, 0.6974, -3.226), (-0.4232, 0.8816, -3.124), (-0.6951, 0.9785, -3.003), (-0.9809, 0.9788, -2.876), (-1.253, 0.8824, -2.755), (-0.02314, -0.0002488, -1.109), (-0.8371, -0.009014, -2.936), (-1.574, 0.4231, -3.522), (-1.176, -0.01267, -3.697), (-1.678, 0.2674, -3.475), (-1.732, 0.08423, -3.45), (-1.732, -0.1084, -3.449), (-1.677, -0.2917, -3.472), (-1.574, -0.4477, -3.518), (-1.431, -0.5611, -3.581), (-1.264, -0.6208, -3.655), (-1.088, -0.6209, -3.733), (-0.9204, -0.5616, -3.808), (-0.7782, -0.4485, -3.872), (-0.6749, -0.2927, -3.919), (-0.6207, -0.1096, -3.944), (-0.6209, 0.0831, -3.945), (-0.6754, 0.2664, -3.921), (-0.779, 0.4223, -3.876), (-0.9215, 0.5357, -3.813), (-1.089, 0.5954, -3.739), (-1.265, 0.5956, -3.66), (-1.432, 0.5362, -3.585), (-1.344, -0.01608, -4.078), (-0.06124, 0.416, -0.1822), (0.3157, 0.0034, -0.3482), (-0.159, 0.2686, -0.1379), (-0.2104, 0.09513, -0.1142), (-0.2102, -0.08726, -0.1134), (-0.1585, -0.2608, -0.1356), (-0.06048, -0.4084, -0.1786), (0.07441, -0.5158, -0.2382), (0.2329, -0.5723, -0.3085), (0.3995, -0.5725, -0.3828), (0.5579, -0.5163, -0.4536), (0.6926, -0.4092, -0.5141), (0.7904, -0.2617, -0.5584), (0.8417, -0.08833, -0.5821), (0.8416, 0.09406, -0.5829), (0.7899, 0.2676, -0.5607), (0.6918, 0.4152, -0.5178), (0.557, 0.5226, -0.4582), (0.3985, 0.5791, -0.3878), (0.2318, 0.5793, -0.3136), (0.07344, 0.5231, -0.2427), (0.4647, 0.004166, -0.01369), (0.4618, 0.007412, -0.01238), (0.461, 0.006252, -0.01203), (0.4606, 0.004888, -0.01185), (0.4606, 0.003453, -0.01184), (0.461, 0.002088, -0.01202), (0.4618, 0.0009269, -0.01235), (0.4628, 8.253e-05, -0.01282), (0.4641, -0.0003621, -0.01338), (0.4654, -0.0003634, -0.01396), (0.4666, 7.865e-05, -0.01452), (0.4677, 0.0009208, -0.01499), (0.4685, 0.002081, -0.01534), (0.4689, 0.003445, -0.01553), (0.4689, 0.004879, -0.01553), (0.4684, 0.006244, -0.01536), (0.4677, 0.007406, -0.01502), (0.4666, 0.00825, -0.01455), (0.4654, 0.008695, -0.014), (0.4641, 0.008696, -0.01341), (0.4628, 0.008254, -0.01286), (0.5675, 0.004695, 0.217), (0.9943, -0.4625, 0.0291), (1.105, -0.2955, -0.02104), (1.163, -0.09917, -0.04787), (1.163, 0.1073, -0.04877), (1.104, 0.3038, -0.02366), (0.9934, 0.471, 0.02501), (0.8407, 0.5925, 0.09247), (0.6612, 0.6565, 0.1721), (0.4726, 0.6567, 0.2562), (0.2932, 0.5931, 0.3364), (0.1407, 0.4719, 0.4049), (0.03001, 0.3049, 0.455), (-0.0281, 0.1086, 0.4819), (-0.02791, -0.09795, 0.4828), (0.03057, -0.2944, 0.4577), (0.1416, -0.4616, 0.409), (0.2943, -0.5831, 0.3415), (0.4738, -0.6471, 0.2619), (0.6624, -0.6473, 0.1778), (0.8418, -0.5837, 0.09763), (1.531, -0.8339, 0.2894), (0.7525, 0.01827, 0.6322), (1.733, -0.5293, 0.198), (1.839, -0.1712, 0.1491), (1.839, 0.2055, 0.1474), (1.732, 0.5639, 0.1932), (1.529, 0.8688, 0.282), (1.251, 1.091, 0.405), (0.9234, 1.207, 0.5503), (0.5794, 1.208, 0.7036), (0.2522, 1.092, 0.85), (-0.02595, 0.8704, 0.975), (-0.2279, 0.5659, 1.066), (-0.3339, 0.2077, 1.115), (-0.3336, -0.169, 1.117), (-0.2269, -0.5273, 1.071), (-0.02436, -0.8323, 0.9824), (0.2542, -1.054, 0.8594), (0.5816, -1.171, 0.7141), (0.9257, -1.171, 0.5608), (1.253, -1.055, 0.4144)], [], [(40, 0, 1), (41, 21, 20), (40, 1, 2), (41, 22, 21), (40, 2, 3), (41, 23, 22), (40, 3, 4), (41, 24, 23), (40, 4, 5), (41, 25, 24), (40, 5, 6), (41, 26, 25), (40, 6, 7), (41, 27, 26), (40, 7, 8), (41, 28, 27), (40, 8, 9), (41, 29, 28), (40, 9, 10), (41, 30, 29), (40, 10, 11), (41, 31, 30), (40, 11, 12), (41, 32, 31), (40, 12, 13), (41, 33, 32), (40, 13, 14), (41, 34, 33), (40, 14, 15), (41, 35, 34), (40, 15, 16), (41, 36, 35), (40, 16, 17), (41, 37, 36), (40, 17, 18), (41, 38, 37), (40, 18, 19), (41, 39, 38), (19, 0, 40), (41, 20, 39), (0, 20, 21, 1), (1, 21, 22, 2), (2, 22, 23, 3), (3, 23, 24, 4), (4, 24, 25, 5), (5, 25, 26, 6), (6, 26, 27, 7), (7, 27, 28, 8), (8, 28, 29, 9), (9, 29, 30, 10), (10, 30, 31, 11), (11, 31, 32, 12), (12, 32, 33, 13), (13, 33, 34, 14), (14, 34, 35, 15), (15, 35, 36, 16), (16, 36, 37, 17), (17, 37, 38, 18), (18, 38, 39, 19), (20, 0, 19, 39), (20, 41, 43, 42), (20, 21, 44, 42), (41, 21, 44, 43), (21, 22, 45, 44), (41, 22, 45, 43), (22, 23, 46, 45), (41, 23, 46, 43), (23, 24, 47, 46), (41, 24, 47, 43), (24, 25, 48, 47), (41, 25, 48, 43), (25, 26, 49, 48), (41, 26, 49, 43), (26, 27, 50, 49), (41, 27, 50, 43), (27, 28, 51, 50), (41, 28, 51, 43), (28, 29, 52, 51), (41, 29, 52, 43), (29, 30, 53, 52), (41, 30, 53, 43), (30, 31, 54, 53), (41, 31, 54, 43), (31, 32, 55, 54), (41, 32, 55, 43), (32, 33, 56, 55), (41, 33, 56, 43), (33, 34, 57, 56), (41, 34, 57, 43), (34, 35, 58, 57), (41, 35, 58, 43), (35, 36, 59, 58), (41, 36, 59, 43), (36, 37, 60, 59), (41, 37, 60, 43), (37, 38, 61, 60), (41, 38, 61, 43), (38, 39, 62, 61), (41, 39, 62, 43), (39, 20, 42, 62), (42, 43, 63), (42, 44, 63), (43, 44, 63), (44, 45, 63), (43, 45, 63), (45, 46, 63), (43, 46, 63), (46, 47, 63), (43, 47, 63), (47, 48, 63), (43, 48, 63), (48, 49, 63), (43, 49, 63), (49, 50, 63), (43, 50, 63), (50, 51, 63), (43, 51, 63), (51, 52, 63), (43, 52, 63), (52, 53, 63), (43, 53, 63), (53, 54, 63), (43, 54, 63), (54, 55, 63), (43, 55, 63), (55, 56, 63), (43, 56, 63), (56, 57, 63), (43, 57, 63), (57, 58, 63), (43, 58, 63), (58, 59, 63), (43, 59, 63), (59, 60, 63), (43, 60, 63), (60, 61, 63), (43, 61, 63), (61, 62, 63), (43, 62, 63), (62, 42, 63), (40, 0, 64, 65), (1, 0, 64, 66), (1, 40, 65, 66), (2, 1, 66, 67), (2, 40, 65, 67), (3, 2, 67, 68), (3, 40, 65, 68), (4, 3, 68, 69), (4, 40, 65, 69), (5, 4, 69, 70), (5, 40, 65, 70), (6, 5, 70, 71), (6, 40, 65, 71), (7, 6, 71, 72), (7, 40, 65, 72), (8, 7, 72, 73), (8, 40, 65, 73), (9, 8, 73, 74), (9, 40, 65, 74), (10, 9, 74, 75), (10, 40, 65, 75), (11, 10, 75, 76), (11, 40, 65, 76), (12, 11, 76, 77), (12, 40, 65, 77), (13, 12, 77, 78), (13, 40, 65, 78), (14, 13, 78, 79), (14, 40, 65, 79), (15, 14, 79, 80), (15, 40, 65, 80), (16, 15, 80, 81), (16, 40, 65, 81), (17, 16, 81, 82), (17, 40, 65, 82), (18, 17, 82, 83), (18, 40, 65, 83), (19, 18, 83, 84), (19, 40, 65, 84), (0, 19, 84, 64), (65, 64, 86, 85), (66, 64, 86, 87), (66, 65, 85, 87), (67, 66, 87, 88), (67, 65, 85, 88), (68, 67, 88, 89), (68, 65, 85, 89), (69, 68, 89, 90), (69, 65, 85, 90), (70, 69, 90, 91), (70, 65, 85, 91), (71, 70, 91, 92), (71, 65, 85, 92), (72, 71, 92, 93), (72, 65, 85, 93), (73, 72, 93, 94), (73, 65, 85, 94), (74, 73, 94, 95), (74, 65, 85, 95), (75, 74, 95, 96), (75, 65, 85, 96), (76, 75, 96, 97), (76, 65, 85, 97), (77, 76, 97, 98), (77, 65, 85, 98), (78, 77, 98, 99), (78, 65, 85, 99), (79, 78, 99, 100), (79, 65, 85, 100), (80, 79, 100, 101), (80, 65, 85, 101), (81, 80, 101, 102), (81, 65, 85, 102), (82, 81, 102, 103), (82, 65, 85, 103), (83, 82, 103, 104), (83, 65, 85, 104), (84, 83, 104, 105), (84, 65, 85, 105), (64, 84, 105, 86), (85, 86, 107, 106), (87, 86, 107, 108), (87, 85, 106, 108), (88, 87, 108, 109), (88, 85, 106, 109), (89, 88, 109, 110), (89, 85, 106, 110), (90, 89, 110, 111), (90, 85, 106, 111), (91, 90, 111, 112), (91, 85, 106, 112), (92, 91, 112, 113), (92, 85, 106, 113), (93, 92, 113, 114), (93, 85, 106, 114), (94, 93, 114, 115), (94, 85, 106, 115), (95, 94, 115, 116), (95, 85, 106, 116), (96, 95, 116, 117), (96, 85, 106, 117), (97, 96, 117, 118), (97, 85, 106, 118), (98, 97, 118, 119), (98, 85, 106, 119), (99, 98, 119, 120), (99, 85, 106, 120), (100, 99, 120, 121), (100, 85, 106, 121), (101, 100, 121, 122), (101, 85, 106, 122), (102, 101, 122, 123), (102, 85, 106, 123), (103, 102, 123, 124), (103, 85, 106, 124), (104, 103, 124, 125), (104, 85, 106, 125), (105, 104, 125, 126), (105, 85, 106, 126), (86, 105, 126, 107), (106, 107, 127, 128), (108, 107, 127, 129), (108, 106, 128, 129), (109, 108, 129, 130), (109, 106, 128, 130), (110, 109, 130, 131), (110, 106, 128, 131), (111, 110, 131, 132), (111, 106, 128, 132), (112, 111, 132, 133), (112, 106, 128, 133), (113, 112, 133, 134), (113, 106, 128, 134), (114, 113, 134, 135), (114, 106, 128, 135), (115, 114, 135, 136), (115, 106, 128, 136), (116, 115, 136, 137), (116, 106, 128, 137), (117, 116, 137, 138), (117, 106, 128, 138), (118, 117, 138, 139), (118, 106, 128, 139), (119, 118, 139, 140), (119, 106, 128, 140), (120, 119, 140, 141), (120, 106, 128, 141), (121, 120, 141, 142), (121, 106, 128, 142), (122, 121, 142, 143), (122, 106, 128, 143), (123, 122, 143, 144), (123, 106, 128, 144), (124, 123, 144, 145), (124, 106, 128, 145), (125, 124, 145, 146), (125, 106, 128, 146), (126, 125, 146, 147), (126, 106, 128, 147), (107, 126, 147, 127)])
me_cylinder_002.polygons.foreach_set('use_smooth', [True] * 300)
me_cylinder_002.materials.append(mat_material_003)
me_cylinder_002.use_remesh_preserve_volume = False
me_cylinder_002.use_remesh_preserve_attributes = False
me_cylinder_002.use_mirror_vertex_groups = False
me_cylinder_002.update()
me_plane = bpy.data.meshes.new('Plane')
me_plane.from_pydata([(1.0, 1.0, 0.0), (1.0, -1.0, 0.0), (-1.0, -1.0, 0.0), (-1.0, 1.0, 0.0)], [], [(0, 3, 2, 1)])
me_plane.materials.append(mat_material_002)
me_plane.use_remesh_preserve_volume = False
me_plane.use_remesh_preserve_attributes = False
me_plane.use_mirror_vertex_groups = False
me_plane.update()

# ---- objects
ob_sphere_001 = bpy.data.objects.new('Sphere.001', me_sphere_001)
ob_sphere = bpy.data.objects.new('Sphere', me_sphere)
ob_cylinder = bpy.data.objects.new('Cylinder', me_cylinder_001)
ob_lamp = bpy.data.objects.new('Lamp', light_spot)
ob_camera = bpy.data.objects.new('Camera', cam_camera)
ob_lamp_001 = bpy.data.objects.new('Lamp.001', light_lamp)
ob_cylinder_001 = bpy.data.objects.new('Cylinder.001', me_cylinder_002)
ob_plane = bpy.data.objects.new('Plane', me_plane)

# ---- transforms, parenting, visibility, modifiers, constraints
ob_sphere_001.location = (1.157, 0.005663, 4.623)
ob_sphere_001.scale = (0.1298, 0.1298, 0.1298)
ob_sphere_001.lock_rotations_4d = False
ob_sphere_001.empty_display_type = 'ARROWS'
ob_sphere_001.lineart.crease_threshold = 0.0
ob_sphere.location = (1.164, 0.5452, 4.636)
ob_sphere.scale = (0.1298, 0.1298, 0.1298)
ob_sphere.lock_rotations_4d = False
ob_sphere.empty_display_type = 'ARROWS'
ob_sphere.lineart.crease_threshold = 0.0
ob_cylinder.location = (0.0, 0.0, 0.0)
ob_cylinder.lock_rotations_4d = False
ob_cylinder.empty_display_type = 'ARROWS'
ob_cylinder.lineart.crease_threshold = 0.0
_m = ob_cylinder.modifiers.new('Subsurf', 'SUBSURF')
_m.uv_smooth = 'PRESERVE_CORNERS'
_m.levels = 3
_m.render_levels = 3
_m.show_only_control_edges = False
ob_lamp.location = (20.46, -11.34, 12.88)
ob_lamp.rotation_euler = (1.096, -0.08129, 1.86)
ob_lamp.lock_rotations_4d = False
ob_lamp.empty_display_type = 'ARROWS'
ob_lamp.color = (0.0, 0.0, 0.0, 0.0)
ob_lamp.lineart.crease_threshold = 0.0
ob_camera.location = (13.14, -10.9, 9.148)
ob_camera.rotation_euler = (1.109, 0.01082, 0.8149)
ob_camera.lock_rotations_4d = False
ob_camera.empty_display_type = 'ARROWS'
ob_camera.color = (0.0, 0.0, 0.0, 0.0)
ob_camera.display_type = 'WIRE'
ob_camera.lineart.crease_threshold = 0.0
ob_lamp_001.location = (15.94, 9.171, 10.26)
ob_lamp_001.rotation_euler = (-4.082e-08, 1.097, -6.679e-08)
ob_lamp_001.lock_rotations_4d = False
ob_lamp_001.empty_display_type = 'ARROWS'
ob_lamp_001.lineart.crease_threshold = 0.0
ob_cylinder_001.location = (-0.09589, 9.171, 4.004)
ob_cylinder_001.rotation_euler = (-1.569, -1.794e-16, 1.79e-16)
ob_cylinder_001.scale = (0.266, 0.266, 0.266)
ob_cylinder_001.lock_rotations_4d = False
ob_cylinder_001.empty_display_type = 'ARROWS'
ob_cylinder_001.lineart.crease_threshold = 0.0
ob_plane.location = (-38.56, 41.03, -2.252)
ob_plane.scale = (52.4, 52.4, 52.4)
ob_plane.lock_rotations_4d = False
ob_plane.empty_display_type = 'ARROWS'
ob_plane.lineart.crease_threshold = 0.0

# ---- collection membership
col_collection_1.objects.link(ob_sphere_001)
col_collection_1.objects.link(ob_sphere)
col_collection_1.objects.link(ob_cylinder)
col_collection_1.objects.link(ob_lamp)
col_collection_1.objects.link(ob_camera)
col_collection_9.objects.link(ob_lamp_001)
col_collection_9.objects.link(ob_cylinder_001)
col_collection_9.objects.link(ob_plane)

# ---- scene / render settings (as saved in the file)
scene.camera = ob_camera
scene.frame_start = 1; scene.frame_end = 250; scene.frame_set(1)
scene.render.engine = 'BLENDER_EEVEE_NEXT'
scene.render.image_settings.file_format = 'JPEG'
scene.render.image_settings.color_mode = 'RGB'
scene.render.image_settings.compression = 90
scene.render.resolution_x = 800
scene.render.resolution_y = 600
scene.render.pixel_aspect_x = 100.0
scene.render.pixel_aspect_y = 100.0
scene.render.fps = 25
scene.render.dither_intensity = 0.0
scene.render.use_compositing = False
scene.render.use_sequencer = False
scene.render.bake_margin = 2
scene.render.bake_bias = 0.0
scene.render.use_stamp_time = False
scene.render.use_stamp_date = False
scene.render.use_stamp_frame = False
scene.render.use_stamp_camera = False
scene.render.use_stamp_scene = False
scene.render.use_stamp_filename = False
scene.render.use_stamp_render_time = False
scene.render.stamp_font_size = 0
scene.cycles.use_denoising = False
scene.cycles.samples = 10
scene.cycles.sampling_pattern = 'TABULATED_SOBOL'
scene.cycles.light_sampling_threshold = 0.0
scene.cycles.use_adaptive_sampling = False
scene.cycles.use_light_tree = False
scene.cycles.blur_glossy = 0.0
scene.cycles.volume_bounces = 1
scene.cycles.pixel_filter_type = 'GAUSSIAN'
scene.cycles.sample_clamp_indirect = 0.0
scene.view_settings.view_transform = 'Raw'
bpy.context.view_layer.update()
